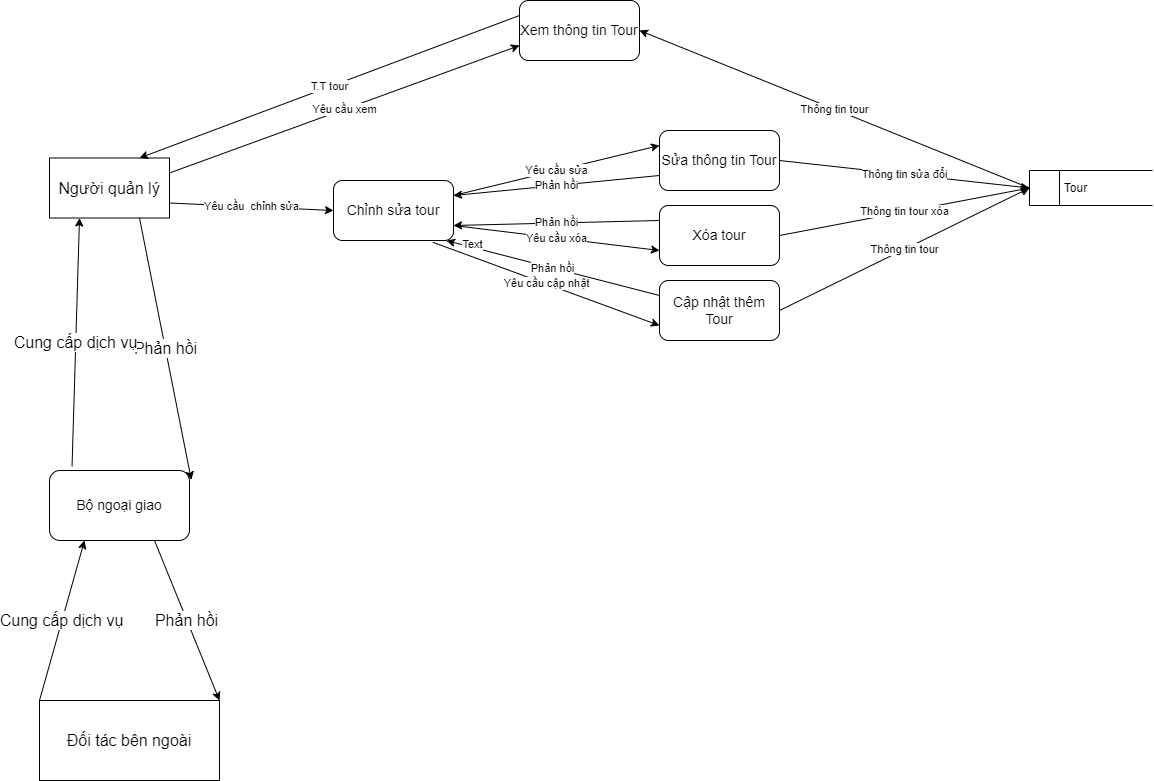

The diagram above was exported from draw.io. Its source (the exported page's mxGraphModel, read from the mxfile embedded in the PNG):
<mxGraphModel dx="1524" dy="543" grid="1" gridSize="10" guides="1" tooltips="1" connect="1" arrows="1" fold="1" page="1" pageScale="1" pageWidth="850" pageHeight="1100" math="0" shadow="0">
  <root>
    <mxCell id="0" />
    <mxCell id="1" parent="0" />
    <mxCell id="2" value="&lt;font style=&quot;font-size: 16px;&quot;&gt;Người quản lý&lt;/font&gt;" style="rounded=0;whiteSpace=wrap;html=1;" vertex="1" parent="1">
      <mxGeometry x="10" y="337.5" width="120" height="60" as="geometry" />
    </mxCell>
    <mxCell id="3" value="&lt;span style=&quot;font-size: 14px;&quot;&gt;Xem thông tin Tour&lt;/span&gt;" style="rounded=1;whiteSpace=wrap;html=1;" vertex="1" parent="1">
      <mxGeometry x="480" y="180" width="120" height="60" as="geometry" />
    </mxCell>
    <mxCell id="4" value="&lt;span style=&quot;font-size: 14px;&quot;&gt;Sửa thông tin Tour&lt;/span&gt;" style="rounded=1;whiteSpace=wrap;html=1;" vertex="1" parent="1">
      <mxGeometry x="620" y="310" width="120" height="60" as="geometry" />
    </mxCell>
    <mxCell id="5" value="&lt;span style=&quot;font-size: 14px;&quot;&gt;Xóa tour&lt;/span&gt;" style="rounded=1;whiteSpace=wrap;html=1;" vertex="1" parent="1">
      <mxGeometry x="620" y="385" width="120" height="60" as="geometry" />
    </mxCell>
    <mxCell id="6" value="&lt;span style=&quot;font-size: 14px;&quot;&gt;Cập nhật thêm Tour&lt;br&gt;&lt;/span&gt;" style="rounded=1;whiteSpace=wrap;html=1;" vertex="1" parent="1">
      <mxGeometry x="620" y="460" width="120" height="60" as="geometry" />
    </mxCell>
    <mxCell id="7" value="Yêu cầu xem" style="endArrow=classic;html=1;rounded=0;exitX=1;exitY=0.25;exitDx=0;exitDy=0;entryX=0;entryY=0.75;entryDx=0;entryDy=0;" edge="1" parent="1" source="2" target="3">
      <mxGeometry width="50" height="50" relative="1" as="geometry">
        <mxPoint x="340" y="340" as="sourcePoint" />
        <mxPoint x="540" y="300" as="targetPoint" />
      </mxGeometry>
    </mxCell>
    <mxCell id="8" value="Yêu cầu sửa" style="endArrow=classic;html=1;rounded=0;entryX=0;entryY=0.25;entryDx=0;entryDy=0;exitX=1;exitY=0.25;exitDx=0;exitDy=0;" edge="1" parent="1" source="27" target="4">
      <mxGeometry width="50" height="50" relative="1" as="geometry">
        <mxPoint x="510" y="320" as="sourcePoint" />
        <mxPoint x="440" y="205" as="targetPoint" />
      </mxGeometry>
    </mxCell>
    <mxCell id="9" value="Yêu cầu xóa" style="endArrow=classic;html=1;rounded=0;entryX=0;entryY=0.75;entryDx=0;entryDy=0;exitX=1;exitY=0.75;exitDx=0;exitDy=0;" edge="1" parent="1" source="27" target="5">
      <mxGeometry width="50" height="50" relative="1" as="geometry">
        <mxPoint x="530" y="390" as="sourcePoint" />
        <mxPoint x="440" y="315" as="targetPoint" />
      </mxGeometry>
    </mxCell>
    <mxCell id="10" value="Yêu cầu cập nhật" style="endArrow=classic;html=1;rounded=0;entryX=0;entryY=0.75;entryDx=0;entryDy=0;exitX=0.828;exitY=1.03;exitDx=0;exitDy=0;exitPerimeter=0;" edge="1" parent="1" source="27" target="6">
      <mxGeometry width="50" height="50" relative="1" as="geometry">
        <mxPoint x="450" y="410" as="sourcePoint" />
        <mxPoint x="440" y="445" as="targetPoint" />
      </mxGeometry>
    </mxCell>
    <mxCell id="11" value="&lt;span style=&quot;white-space: pre;&quot;&gt;&#09;&lt;/span&gt;&amp;nbsp;Tour" style="html=1;dashed=0;whiteSpace=wrap;shape=mxgraph.dfd.dataStoreID;align=left;spacingLeft=3;points=[[0,0],[0.5,0],[1,0],[0,0.5],[1,0.5],[0,1],[0.5,1],[1,1]];" vertex="1" parent="1">
      <mxGeometry x="990" y="350" width="123" height="35" as="geometry" />
    </mxCell>
    <mxCell id="12" value="Thông tin tour" style="endArrow=classic;html=1;rounded=0;exitX=0;exitY=0.5;exitDx=0;exitDy=0;entryX=1;entryY=0.5;entryDx=0;entryDy=0;" edge="1" parent="1" source="11" target="3">
      <mxGeometry width="50" height="50" relative="1" as="geometry">
        <mxPoint x="550" y="360" as="sourcePoint" />
        <mxPoint x="600" y="310" as="targetPoint" />
      </mxGeometry>
    </mxCell>
    <mxCell id="13" value="Thông tin sửa đổi" style="endArrow=classic;html=1;rounded=0;entryX=0;entryY=0.5;entryDx=0;entryDy=0;exitX=1;exitY=0.5;exitDx=0;exitDy=0;" edge="1" parent="1" source="4" target="11">
      <mxGeometry width="50" height="50" relative="1" as="geometry">
        <mxPoint x="550" y="360" as="sourcePoint" />
        <mxPoint x="600" y="310" as="targetPoint" />
      </mxGeometry>
    </mxCell>
    <mxCell id="14" value="Thông tin tour xóa" style="endArrow=classic;html=1;rounded=0;exitX=1;exitY=0.5;exitDx=0;exitDy=0;entryX=0;entryY=0.5;entryDx=0;entryDy=0;" edge="1" parent="1" source="5" target="11">
      <mxGeometry width="50" height="50" relative="1" as="geometry">
        <mxPoint x="550" y="360" as="sourcePoint" />
        <mxPoint x="600" y="310" as="targetPoint" />
      </mxGeometry>
    </mxCell>
    <mxCell id="15" value="Thông tin tour" style="endArrow=classic;html=1;rounded=0;exitX=1;exitY=0.5;exitDx=0;exitDy=0;entryX=0;entryY=0.5;entryDx=0;entryDy=0;" edge="1" parent="1" source="6" target="11">
      <mxGeometry width="50" height="50" relative="1" as="geometry">
        <mxPoint x="550" y="360" as="sourcePoint" />
        <mxPoint x="600" y="310" as="targetPoint" />
      </mxGeometry>
    </mxCell>
    <mxCell id="16" value="T.T tour" style="endArrow=classic;html=1;rounded=0;exitX=0;exitY=0.25;exitDx=0;exitDy=0;entryX=0.75;entryY=0;entryDx=0;entryDy=0;" edge="1" parent="1" source="3" target="2">
      <mxGeometry width="50" height="50" relative="1" as="geometry">
        <mxPoint x="450" y="360" as="sourcePoint" />
        <mxPoint x="500" y="310" as="targetPoint" />
      </mxGeometry>
    </mxCell>
    <mxCell id="17" value="Phản hồi" style="endArrow=classic;html=1;rounded=0;exitX=0;exitY=0.75;exitDx=0;exitDy=0;entryX=1;entryY=0.25;entryDx=0;entryDy=0;" edge="1" parent="1" source="4" target="27">
      <mxGeometry width="50" height="50" relative="1" as="geometry">
        <mxPoint x="490" y="205" as="sourcePoint" />
        <mxPoint x="510" y="350" as="targetPoint" />
      </mxGeometry>
    </mxCell>
    <mxCell id="18" value="Phản hồi" style="endArrow=classic;html=1;rounded=0;exitX=0;exitY=0.25;exitDx=0;exitDy=0;entryX=1;entryY=0.75;entryDx=0;entryDy=0;" edge="1" parent="1" source="5" target="27">
      <mxGeometry width="50" height="50" relative="1" as="geometry">
        <mxPoint x="370" y="380" as="sourcePoint" />
        <mxPoint x="470" y="370" as="targetPoint" />
      </mxGeometry>
    </mxCell>
    <mxCell id="19" value="Phản hồi" style="endArrow=classic;html=1;rounded=0;exitX=0;exitY=0.25;exitDx=0;exitDy=0;entryX=0.942;entryY=1.003;entryDx=0;entryDy=0;entryPerimeter=0;" edge="1" parent="1" source="6" target="27">
      <mxGeometry width="50" height="50" relative="1" as="geometry">
        <mxPoint x="490" y="415" as="sourcePoint" />
        <mxPoint x="520" y="420" as="targetPoint" />
      </mxGeometry>
    </mxCell>
    <mxCell id="20" value="Text" style="edgeLabel;html=1;align=center;verticalAlign=middle;resizable=0;points=[];" vertex="1" connectable="0" parent="19">
      <mxGeometry x="0.7623" y="-3" relative="1" as="geometry">
        <mxPoint as="offset" />
      </mxGeometry>
    </mxCell>
    <mxCell id="21" value="&lt;font style=&quot;font-size: 16px;&quot;&gt;Đối tác bên ngoài&lt;/font&gt;" style="rounded=0;whiteSpace=wrap;html=1;" vertex="1" parent="1">
      <mxGeometry y="880" width="180" height="80" as="geometry" />
    </mxCell>
    <mxCell id="22" value="&lt;font style=&quot;font-size: 16px;&quot;&gt;Cung cấp dịch vụ&lt;/font&gt;" style="endArrow=classic;html=1;rounded=0;exitX=0;exitY=0;exitDx=0;exitDy=0;entryX=0.25;entryY=1;entryDx=0;entryDy=0;" edge="1" parent="1" source="21" target="23">
      <mxGeometry width="50" height="50" relative="1" as="geometry">
        <mxPoint x="480" y="620" as="sourcePoint" />
        <mxPoint x="83" y="720" as="targetPoint" />
      </mxGeometry>
    </mxCell>
    <mxCell id="23" value="&lt;span style=&quot;font-size: 14px;&quot;&gt;Bộ ngoại giao&lt;/span&gt;" style="rounded=1;whiteSpace=wrap;html=1;" vertex="1" parent="1">
      <mxGeometry x="10" y="650" width="140" height="70" as="geometry" />
    </mxCell>
    <mxCell id="24" value="&lt;font style=&quot;font-size: 16px;&quot;&gt;Phản hồi&lt;/font&gt;" style="endArrow=classic;html=1;rounded=0;entryX=1;entryY=0;entryDx=0;entryDy=0;exitX=0.75;exitY=1;exitDx=0;exitDy=0;" edge="1" parent="1" source="23" target="21">
      <mxGeometry x="-0.004" width="50" height="50" relative="1" as="geometry">
        <mxPoint x="120" y="930" as="sourcePoint" />
        <mxPoint x="120" y="870" as="targetPoint" />
        <mxPoint as="offset" />
      </mxGeometry>
    </mxCell>
    <mxCell id="25" value="&lt;font style=&quot;font-size: 16px;&quot;&gt;Phản hồi&lt;/font&gt;" style="endArrow=classic;html=1;rounded=0;exitX=0.75;exitY=1;exitDx=0;exitDy=0;entryX=1.013;entryY=0.134;entryDx=0;entryDy=0;entryPerimeter=0;" edge="1" parent="1" source="2" target="23">
      <mxGeometry x="-0.004" width="50" height="50" relative="1" as="geometry">
        <mxPoint x="125" y="730" as="sourcePoint" />
        <mxPoint x="250" y="620" as="targetPoint" />
        <mxPoint as="offset" />
      </mxGeometry>
    </mxCell>
    <mxCell id="26" value="&lt;font style=&quot;font-size: 16px;&quot;&gt;Cung cấp dịch vụ&lt;/font&gt;" style="endArrow=classic;html=1;rounded=0;exitX=0.161;exitY=-0.06;exitDx=0;exitDy=0;entryX=0.25;entryY=1;entryDx=0;entryDy=0;exitPerimeter=0;" edge="1" parent="1" source="23" target="2">
      <mxGeometry width="50" height="50" relative="1" as="geometry">
        <mxPoint x="30" y="620" as="sourcePoint" />
        <mxPoint x="75" y="460" as="targetPoint" />
      </mxGeometry>
    </mxCell>
    <mxCell id="27" value="&lt;span style=&quot;font-size: 14px;&quot;&gt;Chỉnh sửa tour&lt;/span&gt;" style="rounded=1;whiteSpace=wrap;html=1;" vertex="1" parent="1">
      <mxGeometry x="294" y="360" width="120" height="60" as="geometry" />
    </mxCell>
    <mxCell id="28" value="Yêu cầu&amp;nbsp; chỉnh sửa" style="endArrow=classic;html=1;rounded=0;entryX=0;entryY=0.5;entryDx=0;entryDy=0;exitX=1;exitY=0.75;exitDx=0;exitDy=0;" edge="1" parent="1" source="2" target="27">
      <mxGeometry width="50" height="50" relative="1" as="geometry">
        <mxPoint x="302.1999999999998" y="400" as="sourcePoint" />
        <mxPoint x="630" y="335" as="targetPoint" />
      </mxGeometry>
    </mxCell>
  </root>
</mxGraphModel>